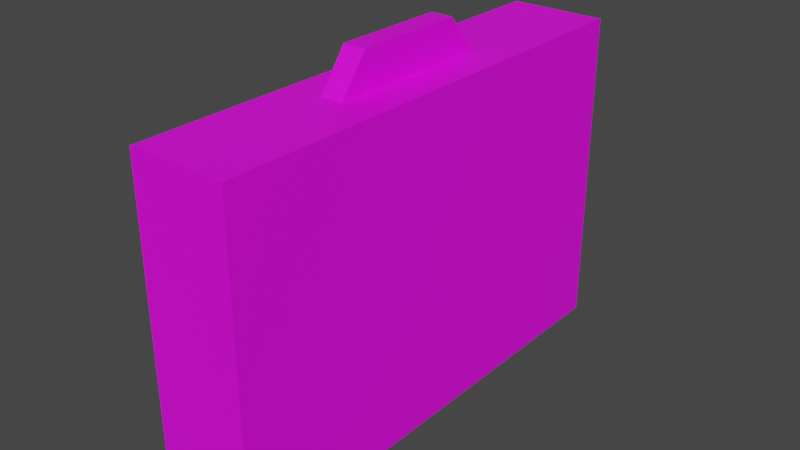 # Source: Briefcase01a.blend  (saved by Blender 4.2.66; exported with 4.5.12 LTS)
import bpy
from mathutils import Matrix  # noqa: F401  (used for matrix-valued properties, if any)

bpy.ops.wm.read_factory_settings(use_empty=True)
scene = bpy.context.scene
scene.name = 'Scene'

# ---- collections
col_collection = bpy.data.collections.new('Collection'); scene.collection.children.link(col_collection)

# ---- images (referenced by path relative to the original .blend; pixels are not part of the script)
import os
ASSET_DIR = os.environ.get("B2B_ASSET_DIR", "")  # directory of the original .blend (textures are referenced by path, not embedded)
HERE = os.path.dirname(os.path.abspath(__file__))  # packed textures are extracted next to this script under _unpacked/

def load_image(name, relpath, width, height, colorspace="sRGB"):
    """Load a texture the original file referenced (path relative to the .blend, or extracted next to this script)."""
    p = next((c for c in (os.path.join(HERE, relpath), os.path.join(ASSET_DIR, relpath)) if relpath and os.path.exists(c)), "")
    if p:
        img = bpy.data.images.load(p, check_existing=True)
        img.name = name
    else:  # same state as the original file: an image datablock whose file is absent (Cycles renders it pink)
        img = bpy.data.images.new(name, width, height)
        img.source = "FILE"
        img.filepath = "//" + (relpath or name)
    img.colorspace_settings.name = colorspace
    return img
img_briefcase01_a_png = load_image('Briefcase01_a.png', 'Briefcase01_a.png', 1024, 1024, 'sRGB')

# ---- materials (node trees are filled in below, after node groups)
mat_primary = bpy.data.materials.new('Primary')
mat_primary.alpha_threshold = 0.0
mat_primary.use_transparent_shadow = False
mat_primary.roughness = 0.5
mat_primary.line_color = (0.0, 0.0, 0.0, 1.0)

# ---- material node trees
mat_primary.use_nodes = True; mat_primary.node_tree.nodes.clear()
_N = mat_primary.node_tree.nodes; _L = mat_primary.node_tree.links
n0 = _N.new('ShaderNodeOutputMaterial'); n0.name = 'Material Output'; n0.location = (300, 300)
n1 = _N.new('ShaderNodeBsdfPrincipled'); n1.name = 'Principled BSDF'; n1.location = (10, 300)
n1.distribution = 'GGX'
n1.subsurface_method = 'RANDOM_WALK_SKIN'
n1.inputs[3].default_value = 1.45
n1.inputs[27].default_value = (0.0, 0.0, 0.0, 1.0)
n1.inputs[28].default_value = 1.0
n2 = _N.new('ShaderNodeTexImage'); n2.name = 'Image Texture'; n2.location = (-280, 280)
n2.image = img_briefcase01_a_png
n2.interpolation = 'Closest'
_L.new(n1.outputs[0], n0.inputs[0])
_L.new(n2.outputs[0], n1.inputs[0])
n0.is_active_output = True

# ---- world
world_world = bpy.data.worlds.new('World'); scene.world = world_world
world_world.use_nodes = True; world_world.node_tree.nodes.clear()
_N = world_world.node_tree.nodes; _L = world_world.node_tree.links
n0 = _N.new('ShaderNodeOutputWorld'); n0.name = 'World Output'; n0.location = (300, 300)
n1 = _N.new('ShaderNodeBackground'); n1.name = 'Background'; n1.location = (10, 300)
n1.inputs[0].default_value = (0.05088, 0.05088, 0.05088, 1.0)
_L.new(n1.outputs[0], n0.inputs[0])
n0.is_active_output = True
world_world.color = (0.05088, 0.05088, 0.05088)
world_world.use_sun_shadow = False
world_world.sun_shadow_jitter_overblur = 0.0

# ---- meshes
me_cube = bpy.data.meshes.new('Cube')
me_cube.from_pydata([(0.3, 1.5, 2.0), (0.3, 1.5, 0.0), (0.3, -1.5, 2.0), (0.3, -1.5, 0.0), (-0.3, 1.5, 2.0), (-0.3, 1.5, 0.0), (-0.3, -1.5, 2.0), (-0.3, -1.5, 0.0), (0.06927, 0.3464, 2.231), (0.06927, 0.5195, 2.0), (0.06927, -0.3464, 2.231), (0.06927, -0.5195, 2.0), (-0.06927, 0.3464, 2.231), (-0.06927, 0.5195, 2.0), (-0.06927, -0.3464, 2.231), (-0.06927, -0.5195, 2.0)], [], [(0, 4, 6, 2), (3, 2, 6, 7), (7, 6, 4, 5), (5, 1, 3, 7), (1, 0, 2, 3), (5, 4, 0, 1), (8, 12, 14, 10), (11, 10, 14, 15), (15, 14, 12, 13), (9, 8, 10, 11), (13, 12, 8, 9)])
_uv = me_cube.uv_layers.new(name='UVMap')
_uv.uv.foreach_set('vector', [1.0, 0.4866, 0.7941, 0.4866, 0.7941, 0.0, 1.0, 0.0, 1.0, 0.7054, 1.0, 1.0, 0.7941, 1.0, 0.7941, 0.7054, 0.0, 0.7054, 0.0, 0.9911, 0.7941, 0.9911, 0.7941, 0.7054, 0.0, 0.1295, 0.0, 0.0, 0.7941, 0.0, 0.7941, 0.1295, 0.7941, 0.4241, 0.7941, 0.7009, 0.0, 0.7009, 0.0, 0.4241, 0.7941, 0.9911, 0.7941, 0.7054, 1.0, 0.7054, 1.0, 0.9911, 0.8603, 0.1964, 0.9118, 0.1964, 0.9118, 0.2991, 0.8603, 0.2991, 0.8603, 0.3348, 0.8603, 0.2991, 0.9118, 0.2991, 0.9118, 0.3348, 0.5515, 0.683, 0.5074, 0.7232, 0.3382, 0.7232, 0.2941, 0.683, 0.2941, 0.683, 0.3382, 0.7232, 0.5074, 0.7232, 0.5515, 0.683, 0.9118, 0.1607, 0.9118, 0.1964, 0.8603, 0.1964, 0.8603, 0.1607])
me_cube.materials.append(mat_primary)
me_cube.use_mirror_vertex_groups = False
me_cube.update()

# ---- objects
ob_briefcase01a = bpy.data.objects.new('Briefcase01a', me_cube)

# ---- transforms, parenting, visibility, modifiers, constraints
ob_briefcase01a.location = (0.0, 0.0, 0.0)
ob_briefcase01a.scale = (0.375, 0.375, 0.375)
ob_briefcase01a.lock_rotations_4d = False
ob_briefcase01a.empty_display_type = 'ARROWS'
ob_briefcase01a.lineart.crease_threshold = 0.0

# ---- collection membership
col_collection.objects.link(ob_briefcase01a)

# ---- scene / render settings (as saved in the file)
scene.frame_start = 1; scene.frame_end = 250; scene.frame_set(1)
scene.render.engine = 'BLENDER_EEVEE_NEXT'
scene.cycles.sampling_pattern = 'TABULATED_SOBOL'
scene.view_settings.view_transform = 'Filmic'
bpy.context.view_layer.update()

# ---- added for rendering (the .blend has no active camera and no usable light): camera, sun
cam_auto = bpy.data.cameras.new('AutoCamera')
cam_auto.lens = 50.0
cam_auto.sensor_width = 36.0
cam_auto.clip_end = 1000.0
ob_auto_camera = bpy.data.objects.new('AutoCamera', cam_auto)
scene.collection.objects.link(ob_auto_camera)
ob_auto_camera.location = (1.31373, -1.57648, 1.46928)
ob_auto_camera.rotation_euler = (1.09748, -7.21219e-08, 0.694738)
scene.camera = ob_auto_camera
light_auto_sun = bpy.data.lights.new('AutoSun', 'SUN')
light_auto_sun.energy = 3.0
light_auto_sun.angle = 0.0523599
ob_auto_sun = bpy.data.objects.new('AutoSun', light_auto_sun)
scene.collection.objects.link(ob_auto_sun)
ob_auto_sun.rotation_euler = (0.872665, 0.174533, 0.523599)
bpy.context.view_layer.update()
